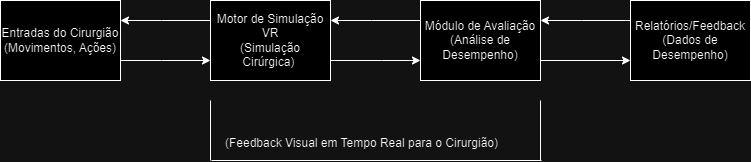

The diagram above was exported from draw.io. Its source (the exported page's mxGraphModel, read from the mxfile embedded in the PNG):
<mxGraphModel dx="1393" dy="796" grid="1" gridSize="10" guides="1" tooltips="1" connect="1" arrows="1" fold="1" page="1" pageScale="1" pageWidth="827" pageHeight="1169" math="0" shadow="0">
  <root>
    <mxCell id="0" />
    <mxCell id="1" parent="0" />
    <mxCell id="iILGdPUUeXvnzxgkok3D-5" value="" style="edgeStyle=orthogonalEdgeStyle;rounded=0;orthogonalLoop=1;jettySize=auto;html=1;" edge="1" parent="1" source="iILGdPUUeXvnzxgkok3D-1" target="iILGdPUUeXvnzxgkok3D-2">
      <mxGeometry relative="1" as="geometry">
        <Array as="points">
          <mxPoint x="200" y="340" />
          <mxPoint x="200" y="340" />
        </Array>
      </mxGeometry>
    </mxCell>
    <mxCell id="iILGdPUUeXvnzxgkok3D-1" value="Entradas &lt;span class=&quot;hljs-keyword&quot;&gt;do&lt;/span&gt; Cirurgião&lt;div&gt;(Movimentos, Ações)&lt;br&gt;&lt;/div&gt;" style="html=1;whiteSpace=wrap;" vertex="1" parent="1">
      <mxGeometry x="39" y="280" width="120" height="80" as="geometry" />
    </mxCell>
    <mxCell id="iILGdPUUeXvnzxgkok3D-6" value="" style="edgeStyle=orthogonalEdgeStyle;rounded=0;orthogonalLoop=1;jettySize=auto;html=1;" edge="1" parent="1" source="iILGdPUUeXvnzxgkok3D-2" target="iILGdPUUeXvnzxgkok3D-3">
      <mxGeometry relative="1" as="geometry">
        <Array as="points">
          <mxPoint x="420" y="340" />
          <mxPoint x="420" y="340" />
        </Array>
      </mxGeometry>
    </mxCell>
    <mxCell id="iILGdPUUeXvnzxgkok3D-10" style="edgeStyle=orthogonalEdgeStyle;rounded=0;orthogonalLoop=1;jettySize=auto;html=1;entryX=1;entryY=0.25;entryDx=0;entryDy=0;" edge="1" parent="1" source="iILGdPUUeXvnzxgkok3D-2" target="iILGdPUUeXvnzxgkok3D-1">
      <mxGeometry relative="1" as="geometry">
        <Array as="points">
          <mxPoint x="200" y="300" />
          <mxPoint x="200" y="300" />
        </Array>
      </mxGeometry>
    </mxCell>
    <mxCell id="iILGdPUUeXvnzxgkok3D-2" value="Motor de Simulação VR &lt;div&gt;(Simulação Cirúrgica)&amp;nbsp;&lt;br&gt;&lt;/div&gt;" style="html=1;whiteSpace=wrap;" vertex="1" parent="1">
      <mxGeometry x="249" y="280" width="120" height="80" as="geometry" />
    </mxCell>
    <mxCell id="iILGdPUUeXvnzxgkok3D-7" value="" style="edgeStyle=orthogonalEdgeStyle;rounded=0;orthogonalLoop=1;jettySize=auto;html=1;exitX=1;exitY=0.75;exitDx=0;exitDy=0;entryX=0;entryY=0.75;entryDx=0;entryDy=0;" edge="1" parent="1" source="iILGdPUUeXvnzxgkok3D-3" target="iILGdPUUeXvnzxgkok3D-4">
      <mxGeometry relative="1" as="geometry" />
    </mxCell>
    <mxCell id="iILGdPUUeXvnzxgkok3D-9" style="edgeStyle=orthogonalEdgeStyle;rounded=0;orthogonalLoop=1;jettySize=auto;html=1;entryX=1;entryY=0.25;entryDx=0;entryDy=0;" edge="1" parent="1" source="iILGdPUUeXvnzxgkok3D-3" target="iILGdPUUeXvnzxgkok3D-2">
      <mxGeometry relative="1" as="geometry">
        <Array as="points">
          <mxPoint x="410" y="300" />
          <mxPoint x="410" y="300" />
        </Array>
      </mxGeometry>
    </mxCell>
    <mxCell id="iILGdPUUeXvnzxgkok3D-3" value="Módulo de Avaliação&lt;div&gt;(Análise de Desempenho)&lt;br&gt;&lt;/div&gt;" style="html=1;whiteSpace=wrap;" vertex="1" parent="1">
      <mxGeometry x="459" y="280" width="120" height="80" as="geometry" />
    </mxCell>
    <mxCell id="iILGdPUUeXvnzxgkok3D-8" style="edgeStyle=orthogonalEdgeStyle;rounded=0;orthogonalLoop=1;jettySize=auto;html=1;entryX=1;entryY=0.25;entryDx=0;entryDy=0;" edge="1" parent="1" source="iILGdPUUeXvnzxgkok3D-4" target="iILGdPUUeXvnzxgkok3D-3">
      <mxGeometry relative="1" as="geometry">
        <Array as="points">
          <mxPoint x="620" y="300" />
          <mxPoint x="620" y="300" />
        </Array>
      </mxGeometry>
    </mxCell>
    <mxCell id="iILGdPUUeXvnzxgkok3D-4" value="Relatórios/Feedback&lt;div&gt;(Dados de Desempenho)&lt;br&gt;&lt;/div&gt;" style="html=1;whiteSpace=wrap;" vertex="1" parent="1">
      <mxGeometry x="669" y="280" width="120" height="80" as="geometry" />
    </mxCell>
    <mxCell id="iILGdPUUeXvnzxgkok3D-12" value="" style="endArrow=none;html=1;rounded=0;" edge="1" parent="1">
      <mxGeometry width="50" height="50" relative="1" as="geometry">
        <mxPoint x="579" y="440" as="sourcePoint" />
        <mxPoint x="579" y="380" as="targetPoint" />
      </mxGeometry>
    </mxCell>
    <mxCell id="iILGdPUUeXvnzxgkok3D-13" value="" style="endArrow=none;html=1;rounded=0;" edge="1" parent="1">
      <mxGeometry width="50" height="50" relative="1" as="geometry">
        <mxPoint x="249" y="440" as="sourcePoint" />
        <mxPoint x="249" y="380" as="targetPoint" />
      </mxGeometry>
    </mxCell>
    <mxCell id="iILGdPUUeXvnzxgkok3D-15" value="" style="endArrow=none;html=1;rounded=0;" edge="1" parent="1">
      <mxGeometry width="50" height="50" relative="1" as="geometry">
        <mxPoint x="580" y="440" as="sourcePoint" />
        <mxPoint x="250" y="440" as="targetPoint" />
      </mxGeometry>
    </mxCell>
    <mxCell id="iILGdPUUeXvnzxgkok3D-16" value="(Feedback Visual em Tempo Real para o Cirurgião)" style="text;html=1;align=center;verticalAlign=middle;resizable=0;points=[];autosize=1;strokeColor=none;fillColor=none;" vertex="1" parent="1">
      <mxGeometry x="250" y="408" width="300" height="30" as="geometry" />
    </mxCell>
  </root>
</mxGraphModel>